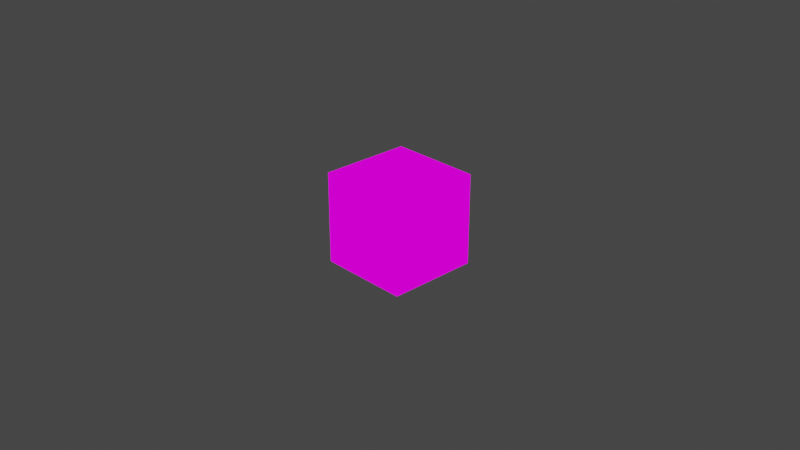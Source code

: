 # Source: bounding_box.blend  (saved by Blender 2.81.16; exported with 4.5.12 LTS)
import bpy
from mathutils import Matrix  # noqa: F401  (used for matrix-valued properties, if any)

bpy.ops.wm.read_factory_settings(use_empty=True)
scene = bpy.context.scene
scene.name = 'Scene'

# ---- collections
col_collection = bpy.data.collections.new('Collection'); scene.collection.children.link(col_collection)

# ---- images (referenced by path relative to the original .blend; pixels are not part of the script)
import os
ASSET_DIR = os.environ.get("B2B_ASSET_DIR", "")  # directory of the original .blend (textures are referenced by path, not embedded)
HERE = os.path.dirname(os.path.abspath(__file__))  # packed textures are extracted next to this script under _unpacked/

def load_image(name, relpath, width, height, colorspace="sRGB"):
    """Load a texture the original file referenced (path relative to the .blend, or extracted next to this script)."""
    p = next((c for c in (os.path.join(HERE, relpath), os.path.join(ASSET_DIR, relpath)) if relpath and os.path.exists(c)), "")
    if p:
        img = bpy.data.images.load(p, check_existing=True)
        img.name = name
    else:  # same state as the original file: an image datablock whose file is absent (Cycles renders it pink)
        img = bpy.data.images.new(name, width, height)
        img.source = "FILE"
        img.filepath = "//" + (relpath or name)
    img.colorspace_settings.name = colorspace
    return img
img_bounding_box_png = load_image('bounding_box.png', 'bounding_box.png', 1024, 1024, 'sRGB')

# ---- materials (node trees are filled in below, after node groups)
mat_material = bpy.data.materials.new('Material')
mat_material.surface_render_method = 'BLENDED'
mat_material.blend_method = 'BLEND'
mat_material.alpha_threshold = 0.0
mat_material.use_transparent_shadow = False
mat_material.line_color = (0.0, 0.0, 0.0, 1.0)

# ---- material node trees
mat_material.use_nodes = True; mat_material.node_tree.nodes.clear()
_N = mat_material.node_tree.nodes; _L = mat_material.node_tree.links
n0 = _N.new('ShaderNodeOutputMaterial'); n0.name = 'Material Output'; n0.location = (502, 323)
n1 = _N.new('ShaderNodeBackground'); n1.name = 'Background'; n1.location = (-29, 399)
n2 = _N.new('ShaderNodeUVMap'); n2.name = 'UV Map'; n2.location = (-713, 174)
n3 = _N.new('ShaderNodeTexImage'); n3.name = 'Image Texture'; n3.location = (-345, 376)
n3.image = img_bounding_box_png
_L.new(n1.outputs[0], n0.inputs[0])
_L.new(n3.outputs[0], n1.inputs[0])
_L.new(n3.outputs[1], n1.inputs[1])
_L.new(n2.outputs[0], n3.inputs[0])
n0.is_active_output = True

# ---- world
world_world = bpy.data.worlds.new('World'); scene.world = world_world
world_world.use_nodes = True; world_world.node_tree.nodes.clear()
_N = world_world.node_tree.nodes; _L = world_world.node_tree.links
n0 = _N.new('ShaderNodeOutputWorld'); n0.name = 'World Output'; n0.location = (300, 300)
n1 = _N.new('ShaderNodeBackground'); n1.name = 'Background'; n1.location = (10, 300)
n1.inputs[0].default_value = (0.05088, 0.05088, 0.05088, 1.0)
_L.new(n1.outputs[0], n0.inputs[0])
n0.is_active_output = True
world_world.color = (0.05088, 0.05088, 0.05088)
world_world.use_sun_shadow = False
world_world.sun_shadow_jitter_overblur = 0.0

# ---- cameras
cam_camera = bpy.data.cameras.new('Camera')
cam_camera.clip_end = 100.0
cam_camera.ortho_scale = 7.314

# ---- lights
light_light = bpy.data.lights.new('Light', 'POINT')
light_light.transmission_factor = 0.0
light_light.energy = 1000.0
light_light.shadow_soft_size = 0.1
light_light.shadow_maximum_resolution = 0.006
light_light.use_absolute_resolution = True

# ---- meshes
me_cube = bpy.data.meshes.new('Cube')
me_cube.from_pydata([(0.5, 0.5, 0.5), (0.5, 0.5, -0.5), (0.5, -0.5, 0.5), (0.5, -0.5, -0.5), (-0.5, 0.5, 0.5), (-0.5, 0.5, -0.5), (-0.5, -0.5, 0.5), (-0.5, -0.5, -0.5)], [], [(0, 4, 6, 2), (3, 2, 6, 7), (7, 6, 4, 5), (5, 1, 3, 7), (1, 0, 2, 3), (5, 4, 0, 1)])
_uv = me_cube.uv_layers.new(name='UVMap')
_uv.uv.foreach_set('vector', [9.998e-05, 0.0001003, 0.9999, 9.998e-05, 0.9999, 0.9999, 0.0001001, 0.9999, 9.998e-05, 0.9999, 0.0001001, 9.998e-05, 0.9999, 0.0001001, 0.9999, 0.9999, 0.9999, 0.0001001, 0.9999, 0.9999, 9.998e-05, 0.9999, 0.0001001, 9.998e-05, 9.998e-05, 0.0001001, 0.9999, 9.998e-05, 0.9999, 0.9999, 0.0001, 0.9999, 0.005401, 0.003448, 0.9946, 0.005401, 0.9946, 0.9946, 0.005401, 0.9926, 0.9999, 0.0001001, 0.9999, 0.9999, 9.998e-05, 0.9999, 0.0001001, 9.998e-05])
me_cube.materials.append(mat_material)
me_cube.use_remesh_preserve_volume = False
me_cube.use_remesh_preserve_attributes = False
me_cube.use_mirror_vertex_groups = False
me_cube.update()
me_cube_001 = bpy.data.meshes.new('Cube.001')
me_cube_001.from_pydata([(0.5, 0.5, 0.5), (0.5, 0.5, -0.5), (0.5, -0.5, 0.5), (0.5, -0.5, -0.5), (-0.5, 0.5, 0.5), (-0.5, 0.5, -0.5), (-0.5, -0.5, 0.5), (-0.5, -0.5, -0.5)], [], [(0, 2, 6, 4), (3, 7, 6, 2), (7, 5, 4, 6), (5, 7, 3, 1), (1, 3, 2, 0), (5, 1, 0, 4)])
_uv = me_cube_001.uv_layers.new(name='UVMap')
_uv.uv.foreach_set('vector', [9.998e-05, 0.0001003, 0.0001001, 0.9999, 0.9999, 0.9999, 0.9999, 9.998e-05, 9.998e-05, 0.9999, 0.9999, 0.9999, 0.9999, 0.0001001, 0.0001001, 9.998e-05, 0.9999, 0.0001001, 0.0001001, 9.998e-05, 9.998e-05, 0.9999, 0.9999, 0.9999, 9.998e-05, 0.0001001, 0.0001, 0.9999, 0.9999, 0.9999, 0.9999, 9.998e-05, 0.005401, 0.003448, 0.005401, 0.9926, 0.9946, 0.9946, 0.9946, 0.005401, 0.9999, 0.0001001, 0.0001001, 9.998e-05, 9.998e-05, 0.9999, 0.9999, 0.9999])
me_cube_001.materials.append(mat_material)
me_cube_001.use_remesh_preserve_volume = False
me_cube_001.use_remesh_preserve_attributes = False
me_cube_001.use_mirror_vertex_groups = False
me_cube_001.update()

# ---- objects
ob_cube = bpy.data.objects.new('Cube', me_cube)
ob_light = bpy.data.objects.new('Light', light_light)
ob_camera = bpy.data.objects.new('Camera', cam_camera)
ob_cube_001 = bpy.data.objects.new('Cube.001', me_cube_001)

# ---- transforms, parenting, visibility, modifiers, constraints
ob_cube.location = (0.0, 0.0, 0.0)
ob_cube.lock_rotations_4d = False
ob_cube.empty_display_type = 'ARROWS'
ob_cube.lineart.crease_threshold = 0.0
ob_light.location = (4.076, 1.005, 5.904)
ob_light.rotation_euler = (0.6503, 0.05522, 1.866)
ob_light.lock_rotations_4d = False
ob_light.empty_display_type = 'ARROWS'
ob_light.color = (0.0, 0.0, 0.0, 0.0)
ob_light.lineart.crease_threshold = 0.0
ob_camera.location = (7.359, -6.926, 4.958)
ob_camera.rotation_euler = (1.109, 0.0, 0.8149)
ob_camera.lock_rotations_4d = False
ob_camera.empty_display_type = 'ARROWS'
ob_camera.color = (0.0, 0.0, 0.0, 0.0)
ob_camera.display_type = 'WIRE'
ob_camera.lineart.crease_threshold = 0.0
ob_cube_001.location = (0.0, 0.0, 0.0)
ob_cube_001.lock_rotations_4d = False
ob_cube_001.empty_display_type = 'ARROWS'
ob_cube_001.lineart.crease_threshold = 0.0

# ---- collection membership
col_collection.objects.link(ob_cube)
col_collection.objects.link(ob_light)
col_collection.objects.link(ob_camera)
col_collection.objects.link(ob_cube_001)

# ---- scene / render settings (as saved in the file)
scene.camera = ob_camera
scene.frame_start = 1; scene.frame_end = 250; scene.frame_set(0)
scene.render.engine = 'BLENDER_EEVEE_NEXT'
scene.cycles.use_denoising = False
scene.cycles.samples = 128
scene.cycles.sampling_pattern = 'TABULATED_SOBOL'
scene.cycles.use_adaptive_sampling = False
scene.cycles.use_light_tree = False
scene.view_settings.view_transform = 'Filmic'
bpy.context.view_layer.update()
